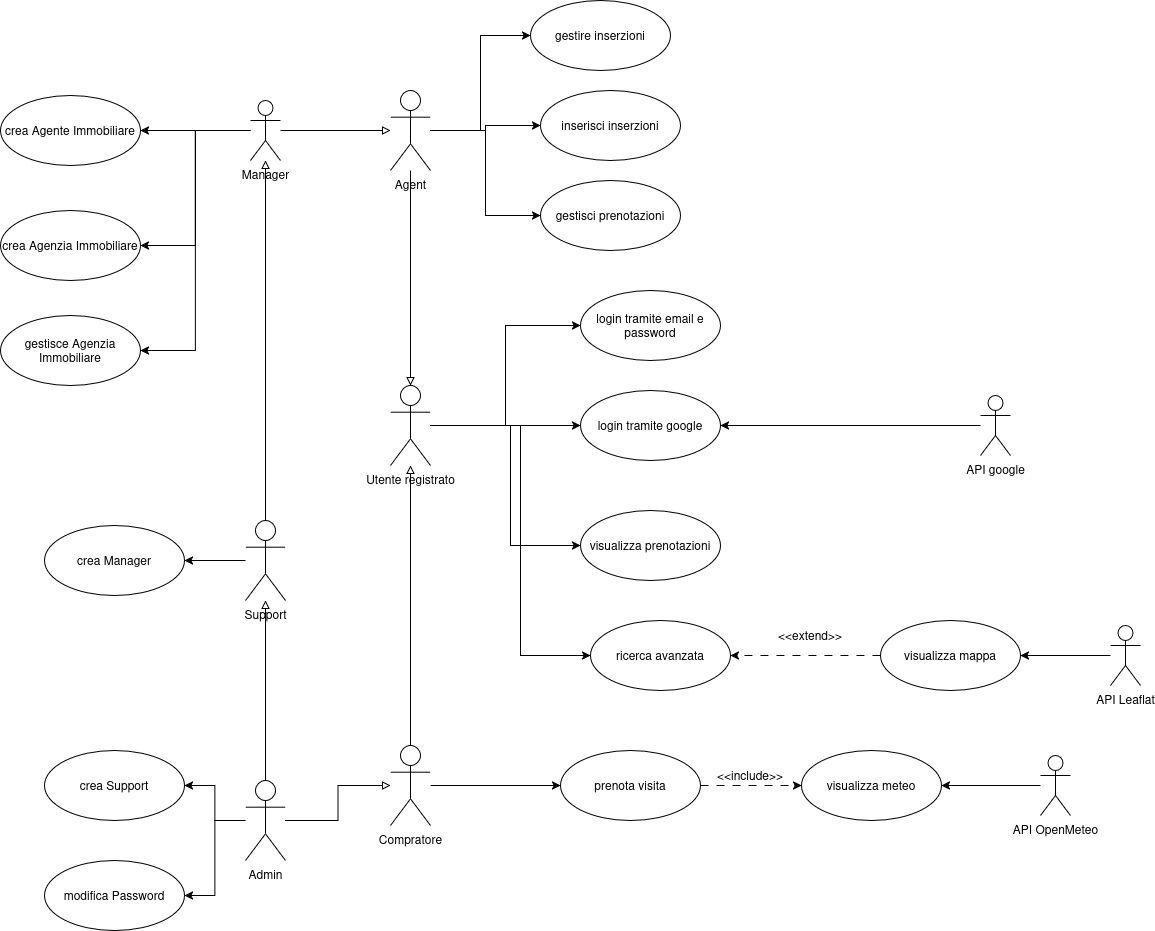

The diagram above was exported from draw.io. Its source (the exported page's mxGraphModel, read from the mxfile embedded in the PNG):
<mxGraphModel dx="1945" dy="795" grid="1" gridSize="10" guides="1" tooltips="1" connect="1" arrows="1" fold="1" page="1" pageScale="1" pageWidth="827" pageHeight="1169" math="0" shadow="0">
  <root>
    <mxCell id="0" />
    <mxCell id="1" parent="0" />
    <mxCell id="rkuuBd7U1UCIm380ps1b-8" edge="1" parent="1" source="rkuuBd7U1UCIm380ps1b-1" style="edgeStyle=orthogonalEdgeStyle;rounded=0;orthogonalLoop=1;jettySize=auto;html=1;entryX=0;entryY=0.5;entryDx=0;entryDy=0;" target="rkuuBd7U1UCIm380ps1b-9" value="">
      <mxGeometry relative="1" as="geometry">
        <mxPoint x="860" y="600.0000000000001" as="targetPoint" />
      </mxGeometry>
    </mxCell>
    <mxCell id="rkuuBd7U1UCIm380ps1b-20" edge="1" parent="1" source="rkuuBd7U1UCIm380ps1b-1" style="edgeStyle=orthogonalEdgeStyle;rounded=0;orthogonalLoop=1;jettySize=auto;html=1;" target="rkuuBd7U1UCIm380ps1b-10">
      <mxGeometry relative="1" as="geometry" />
    </mxCell>
    <mxCell id="FjMNtEYttoTV6rB2YnqT-4" edge="1" parent="1" source="rkuuBd7U1UCIm380ps1b-1" style="edgeStyle=orthogonalEdgeStyle;rounded=0;orthogonalLoop=1;jettySize=auto;html=1;entryX=0;entryY=0.5;entryDx=0;entryDy=0;" target="FjMNtEYttoTV6rB2YnqT-3">
      <mxGeometry relative="1" as="geometry">
        <Array as="points">
          <mxPoint x="880" y="615" />
          <mxPoint x="880" y="735" />
        </Array>
      </mxGeometry>
    </mxCell>
    <mxCell id="FjMNtEYttoTV6rB2YnqT-6" edge="1" parent="1" source="rkuuBd7U1UCIm380ps1b-1" style="edgeStyle=orthogonalEdgeStyle;rounded=0;orthogonalLoop=1;jettySize=auto;html=1;entryX=0;entryY=0.5;entryDx=0;entryDy=0;" target="rkuuBd7U1UCIm380ps1b-25">
      <mxGeometry relative="1" as="geometry">
        <Array as="points">
          <mxPoint x="890" y="615" />
          <mxPoint x="890" y="845" />
        </Array>
      </mxGeometry>
    </mxCell>
    <mxCell id="rkuuBd7U1UCIm380ps1b-1" parent="1" style="shape=umlActor;verticalLabelPosition=bottom;verticalAlign=top;html=1;" value="&lt;div&gt;Utente registrato&lt;/div&gt;" vertex="1">
      <mxGeometry height="80" width="40" x="760" y="575" as="geometry" />
    </mxCell>
    <mxCell id="rkuuBd7U1UCIm380ps1b-33" edge="1" parent="1" source="rkuuBd7U1UCIm380ps1b-4" style="edgeStyle=orthogonalEdgeStyle;rounded=0;orthogonalLoop=1;jettySize=auto;html=1;entryX=0;entryY=0.5;entryDx=0;entryDy=0;" target="rkuuBd7U1UCIm380ps1b-27">
      <mxGeometry relative="1" as="geometry" />
    </mxCell>
    <mxCell id="rkuuBd7U1UCIm380ps1b-34" edge="1" parent="1" source="rkuuBd7U1UCIm380ps1b-4" style="edgeStyle=orthogonalEdgeStyle;rounded=0;orthogonalLoop=1;jettySize=auto;html=1;entryX=0;entryY=0.5;entryDx=0;entryDy=0;" target="rkuuBd7U1UCIm380ps1b-32">
      <mxGeometry relative="1" as="geometry" />
    </mxCell>
    <mxCell id="FjMNtEYttoTV6rB2YnqT-24" edge="1" parent="1" source="rkuuBd7U1UCIm380ps1b-4" style="edgeStyle=orthogonalEdgeStyle;rounded=0;orthogonalLoop=1;jettySize=auto;html=1;entryX=0;entryY=0.5;entryDx=0;entryDy=0;" target="FjMNtEYttoTV6rB2YnqT-23">
      <mxGeometry relative="1" as="geometry" />
    </mxCell>
    <mxCell id="rkuuBd7U1UCIm380ps1b-4" parent="1" style="shape=umlActor;verticalLabelPosition=bottom;verticalAlign=top;html=1;" value="Agent" vertex="1">
      <mxGeometry height="80" width="40" x="760" y="280" as="geometry" />
    </mxCell>
    <mxCell id="rkuuBd7U1UCIm380ps1b-30" edge="1" parent="1" source="rkuuBd7U1UCIm380ps1b-5" style="edgeStyle=orthogonalEdgeStyle;rounded=0;orthogonalLoop=1;jettySize=auto;html=1;entryX=0;entryY=0.5;entryDx=0;entryDy=0;" target="rkuuBd7U1UCIm380ps1b-29">
      <mxGeometry relative="1" as="geometry" />
    </mxCell>
    <mxCell id="y9wXW5TYGoyDqjQD9pjA-2" edge="1" parent="1" source="rkuuBd7U1UCIm380ps1b-5" style="edgeStyle=orthogonalEdgeStyle;rounded=0;orthogonalLoop=1;jettySize=auto;html=1;endArrow=block;endFill=0;" target="rkuuBd7U1UCIm380ps1b-1">
      <mxGeometry relative="1" as="geometry" />
    </mxCell>
    <mxCell id="rkuuBd7U1UCIm380ps1b-5" parent="1" style="shape=umlActor;verticalLabelPosition=bottom;verticalAlign=top;html=1;" value="Compratore" vertex="1">
      <mxGeometry height="80" width="40" x="760" y="935" as="geometry" />
    </mxCell>
    <mxCell id="rkuuBd7U1UCIm380ps1b-147" edge="1" parent="1" source="rkuuBd7U1UCIm380ps1b-6" style="edgeStyle=orthogonalEdgeStyle;rounded=0;orthogonalLoop=1;jettySize=auto;html=1;entryX=1;entryY=0.5;entryDx=0;entryDy=0;" target="rkuuBd7U1UCIm380ps1b-36">
      <mxGeometry relative="1" as="geometry" />
    </mxCell>
    <mxCell id="FjMNtEYttoTV6rB2YnqT-1" edge="1" parent="1" source="rkuuBd7U1UCIm380ps1b-6" style="edgeStyle=orthogonalEdgeStyle;rounded=0;orthogonalLoop=1;jettySize=auto;html=1;endArrow=block;endFill=0;" target="rkuuBd7U1UCIm380ps1b-144">
      <mxGeometry relative="1" as="geometry">
        <mxPoint x="640" y="430" as="targetPoint" />
      </mxGeometry>
    </mxCell>
    <mxCell id="rkuuBd7U1UCIm380ps1b-6" parent="1" style="shape=umlActor;verticalLabelPosition=bottom;verticalAlign=top;html=1;" value="Support" vertex="1">
      <mxGeometry height="80" width="40" x="615" y="710" as="geometry" />
    </mxCell>
    <mxCell id="rkuuBd7U1UCIm380ps1b-9" parent="1" style="ellipse;whiteSpace=wrap;html=1;" value="login tramite email e password" vertex="1">
      <mxGeometry height="70" width="140" x="950" y="480" as="geometry" />
    </mxCell>
    <mxCell id="rkuuBd7U1UCIm380ps1b-10" parent="1" style="ellipse;whiteSpace=wrap;html=1;" value="login tramite google" vertex="1">
      <mxGeometry height="70" width="140" x="950" y="580" as="geometry" />
    </mxCell>
    <mxCell id="rkuuBd7U1UCIm380ps1b-13" parent="1" style="shape=umlActor;verticalLabelPosition=bottom;verticalAlign=top;html=1;" value="API google" vertex="1">
      <mxGeometry height="60" width="30" x="1350" y="585" as="geometry" />
    </mxCell>
    <mxCell id="rkuuBd7U1UCIm380ps1b-25" parent="1" style="ellipse;whiteSpace=wrap;html=1;" value="ricerca avanzata" vertex="1">
      <mxGeometry height="70" width="140" x="960" y="810" as="geometry" />
    </mxCell>
    <mxCell id="rkuuBd7U1UCIm380ps1b-27" parent="1" style="ellipse;whiteSpace=wrap;html=1;" value="inserisci inserzioni" vertex="1">
      <mxGeometry height="70" width="140" x="910" y="280" as="geometry" />
    </mxCell>
    <mxCell id="FjMNtEYttoTV6rB2YnqT-26" edge="1" parent="1" source="rkuuBd7U1UCIm380ps1b-29" style="edgeStyle=orthogonalEdgeStyle;rounded=0;orthogonalLoop=1;jettySize=auto;html=1;exitX=1;exitY=0.5;exitDx=0;exitDy=0;entryX=0;entryY=0.5;entryDx=0;entryDy=0;dashed=1;dashPattern=8 8;" target="FjMNtEYttoTV6rB2YnqT-25">
      <mxGeometry relative="1" as="geometry" />
    </mxCell>
    <mxCell id="rkuuBd7U1UCIm380ps1b-29" parent="1" style="ellipse;whiteSpace=wrap;html=1;" value="prenota visita" vertex="1">
      <mxGeometry height="70" width="140" x="930" y="940" as="geometry" />
    </mxCell>
    <mxCell id="rkuuBd7U1UCIm380ps1b-32" parent="1" style="ellipse;whiteSpace=wrap;html=1;" value="gestisci prenotazioni" vertex="1">
      <mxGeometry height="70" width="140" x="910" y="370" as="geometry" />
    </mxCell>
    <mxCell id="rkuuBd7U1UCIm380ps1b-36" parent="1" style="ellipse;whiteSpace=wrap;html=1;" value="crea Manager" vertex="1">
      <mxGeometry height="70" width="140" x="414" y="715" as="geometry" />
    </mxCell>
    <mxCell id="rkuuBd7U1UCIm380ps1b-146" edge="1" parent="1" source="rkuuBd7U1UCIm380ps1b-144" style="edgeStyle=orthogonalEdgeStyle;rounded=0;orthogonalLoop=1;jettySize=auto;html=1;" target="rkuuBd7U1UCIm380ps1b-145">
      <mxGeometry relative="1" as="geometry" />
    </mxCell>
    <mxCell id="FjMNtEYttoTV6rB2YnqT-2" edge="1" parent="1" source="rkuuBd7U1UCIm380ps1b-144" style="edgeStyle=orthogonalEdgeStyle;rounded=0;orthogonalLoop=1;jettySize=auto;html=1;endArrow=block;endFill=0;" target="rkuuBd7U1UCIm380ps1b-4">
      <mxGeometry relative="1" as="geometry" />
    </mxCell>
    <mxCell id="FjMNtEYttoTV6rB2YnqT-21" edge="1" parent="1" source="rkuuBd7U1UCIm380ps1b-144" style="edgeStyle=orthogonalEdgeStyle;rounded=0;orthogonalLoop=1;jettySize=auto;html=1;entryX=1;entryY=0.5;entryDx=0;entryDy=0;" target="FjMNtEYttoTV6rB2YnqT-19">
      <mxGeometry relative="1" as="geometry" />
    </mxCell>
    <mxCell id="FjMNtEYttoTV6rB2YnqT-22" edge="1" parent="1" source="rkuuBd7U1UCIm380ps1b-144" style="edgeStyle=orthogonalEdgeStyle;rounded=0;orthogonalLoop=1;jettySize=auto;html=1;entryX=1;entryY=0.5;entryDx=0;entryDy=0;" target="FjMNtEYttoTV6rB2YnqT-20">
      <mxGeometry relative="1" as="geometry" />
    </mxCell>
    <mxCell id="rkuuBd7U1UCIm380ps1b-144" parent="1" style="shape=umlActor;verticalLabelPosition=bottom;verticalAlign=top;html=1;" value="Manager" vertex="1">
      <mxGeometry height="60" width="30" x="620" y="290" as="geometry" />
    </mxCell>
    <mxCell id="rkuuBd7U1UCIm380ps1b-145" parent="1" style="ellipse;whiteSpace=wrap;html=1;" value="crea Agente Immobiliare" vertex="1">
      <mxGeometry height="70" width="140" x="370" y="285" as="geometry" />
    </mxCell>
    <mxCell id="rkuuBd7U1UCIm380ps1b-154" parent="1" style="ellipse;whiteSpace=wrap;html=1;" value="&lt;div&gt;modifica Password&lt;/div&gt;" vertex="1">
      <mxGeometry height="70" width="140" x="414" y="1050" as="geometry" />
    </mxCell>
    <mxCell id="y9wXW5TYGoyDqjQD9pjA-1" edge="1" parent="1" source="rkuuBd7U1UCIm380ps1b-4" style="edgeStyle=orthogonalEdgeStyle;rounded=0;orthogonalLoop=1;jettySize=auto;html=1;entryX=0.5;entryY=0;entryDx=0;entryDy=0;entryPerimeter=0;endArrow=block;endFill=0;" target="rkuuBd7U1UCIm380ps1b-1">
      <mxGeometry relative="1" as="geometry" />
    </mxCell>
    <mxCell id="y9wXW5TYGoyDqjQD9pjA-12" edge="1" parent="1" source="rkuuBd7U1UCIm380ps1b-13" style="edgeStyle=orthogonalEdgeStyle;rounded=0;orthogonalLoop=1;jettySize=auto;html=1;endArrow=classic;endFill=1;" target="rkuuBd7U1UCIm380ps1b-10">
      <mxGeometry relative="1" as="geometry">
        <mxPoint x="1215" y="685" as="targetPoint" />
      </mxGeometry>
    </mxCell>
    <mxCell id="FjMNtEYttoTV6rB2YnqT-3" parent="1" style="ellipse;whiteSpace=wrap;html=1;" value="&lt;div&gt;visualizza prenotazioni&lt;/div&gt;" vertex="1">
      <mxGeometry height="70" width="140" x="950" y="700" as="geometry" />
    </mxCell>
    <mxCell id="FjMNtEYttoTV6rB2YnqT-11" edge="1" parent="1" source="FjMNtEYttoTV6rB2YnqT-9" style="edgeStyle=orthogonalEdgeStyle;rounded=0;orthogonalLoop=1;jettySize=auto;html=1;endArrow=block;endFill=0;" target="rkuuBd7U1UCIm380ps1b-6">
      <mxGeometry relative="1" as="geometry" />
    </mxCell>
    <mxCell id="FjMNtEYttoTV6rB2YnqT-16" edge="1" parent="1" source="FjMNtEYttoTV6rB2YnqT-9" style="edgeStyle=orthogonalEdgeStyle;rounded=0;orthogonalLoop=1;jettySize=auto;html=1;entryX=1;entryY=0.5;entryDx=0;entryDy=0;" target="FjMNtEYttoTV6rB2YnqT-15">
      <mxGeometry relative="1" as="geometry" />
    </mxCell>
    <mxCell id="FjMNtEYttoTV6rB2YnqT-18" edge="1" parent="1" source="FjMNtEYttoTV6rB2YnqT-9" style="edgeStyle=orthogonalEdgeStyle;rounded=0;orthogonalLoop=1;jettySize=auto;html=1;entryX=1;entryY=0.5;entryDx=0;entryDy=0;" target="rkuuBd7U1UCIm380ps1b-154">
      <mxGeometry relative="1" as="geometry" />
    </mxCell>
    <mxCell id="FjMNtEYttoTV6rB2YnqT-34" edge="1" parent="1" source="FjMNtEYttoTV6rB2YnqT-9" style="edgeStyle=orthogonalEdgeStyle;rounded=0;orthogonalLoop=1;jettySize=auto;html=1;endArrow=block;endFill=0;" target="rkuuBd7U1UCIm380ps1b-5">
      <mxGeometry relative="1" as="geometry" />
    </mxCell>
    <mxCell id="FjMNtEYttoTV6rB2YnqT-9" parent="1" style="shape=umlActor;verticalLabelPosition=bottom;verticalAlign=top;html=1;" value="Admin" vertex="1">
      <mxGeometry height="80" width="40" x="615" y="970" as="geometry" />
    </mxCell>
    <mxCell id="FjMNtEYttoTV6rB2YnqT-15" parent="1" style="ellipse;whiteSpace=wrap;html=1;" value="&lt;div&gt;crea Support&lt;/div&gt;" vertex="1">
      <mxGeometry height="70" width="140" x="414" y="940" as="geometry" />
    </mxCell>
    <mxCell id="FjMNtEYttoTV6rB2YnqT-19" parent="1" style="ellipse;whiteSpace=wrap;html=1;" value="crea Agenzia Immobiliare" vertex="1">
      <mxGeometry height="70" width="140" x="370" y="400" as="geometry" />
    </mxCell>
    <mxCell id="FjMNtEYttoTV6rB2YnqT-20" parent="1" style="ellipse;whiteSpace=wrap;html=1;" value="gestisce Agenzia Immobiliare" vertex="1">
      <mxGeometry height="70" width="140" x="370" y="505" as="geometry" />
    </mxCell>
    <mxCell id="FjMNtEYttoTV6rB2YnqT-23" parent="1" style="ellipse;whiteSpace=wrap;html=1;" value="&lt;div&gt;gestire inserzioni&lt;/div&gt;" vertex="1">
      <mxGeometry height="70" width="140" x="900" y="190" as="geometry" />
    </mxCell>
    <mxCell id="FjMNtEYttoTV6rB2YnqT-25" parent="1" style="ellipse;whiteSpace=wrap;html=1;" value="&lt;div&gt;visualizza meteo&lt;/div&gt;" vertex="1">
      <mxGeometry height="70" width="140" x="1171" y="940" as="geometry" />
    </mxCell>
    <mxCell id="FjMNtEYttoTV6rB2YnqT-28" parent="1" style="text;html=1;whiteSpace=wrap;strokeColor=none;fillColor=none;align=center;verticalAlign=middle;rounded=0;" value="&amp;lt;&amp;lt;include&amp;gt;&amp;gt;" vertex="1">
      <mxGeometry height="30" width="60" x="1090" y="950" as="geometry" />
    </mxCell>
    <mxCell id="FjMNtEYttoTV6rB2YnqT-30" edge="1" parent="1" source="FjMNtEYttoTV6rB2YnqT-29" style="edgeStyle=orthogonalEdgeStyle;rounded=0;orthogonalLoop=1;jettySize=auto;html=1;entryX=1;entryY=0.5;entryDx=0;entryDy=0;" target="FjMNtEYttoTV6rB2YnqT-25">
      <mxGeometry relative="1" as="geometry" />
    </mxCell>
    <object label="&lt;div&gt;API OpenMeteo&lt;/div&gt;" id="FjMNtEYttoTV6rB2YnqT-29">
      <mxCell parent="1" style="shape=umlActor;verticalLabelPosition=bottom;verticalAlign=top;html=1;" vertex="1">
        <mxGeometry height="60" width="30" x="1410" y="945" as="geometry" />
      </mxCell>
    </object>
    <mxCell id="FjMNtEYttoTV6rB2YnqT-36" edge="1" parent="1" source="FjMNtEYttoTV6rB2YnqT-35" style="edgeStyle=orthogonalEdgeStyle;rounded=0;orthogonalLoop=1;jettySize=auto;html=1;dashed=1;dashPattern=8 8;" target="rkuuBd7U1UCIm380ps1b-25">
      <mxGeometry relative="1" as="geometry" />
    </mxCell>
    <mxCell id="FjMNtEYttoTV6rB2YnqT-35" parent="1" style="ellipse;whiteSpace=wrap;html=1;" value="&lt;div&gt;visualizza mappa&lt;/div&gt;" vertex="1">
      <mxGeometry height="70" width="140" x="1250" y="810" as="geometry" />
    </mxCell>
    <mxCell id="FjMNtEYttoTV6rB2YnqT-37" parent="1" style="text;html=1;whiteSpace=wrap;strokeColor=none;fillColor=none;align=center;verticalAlign=middle;rounded=0;" value="&amp;lt;&amp;lt;extend&amp;gt;&amp;gt;" vertex="1">
      <mxGeometry height="30" width="60" x="1150" y="810" as="geometry" />
    </mxCell>
    <mxCell id="FjMNtEYttoTV6rB2YnqT-39" edge="1" parent="1" source="FjMNtEYttoTV6rB2YnqT-38" style="edgeStyle=orthogonalEdgeStyle;rounded=0;orthogonalLoop=1;jettySize=auto;html=1;entryX=1;entryY=0.5;entryDx=0;entryDy=0;" target="FjMNtEYttoTV6rB2YnqT-35">
      <mxGeometry relative="1" as="geometry" />
    </mxCell>
    <object label="&lt;div&gt;API Leaflat&lt;/div&gt;" id="FjMNtEYttoTV6rB2YnqT-38">
      <mxCell parent="1" style="shape=umlActor;verticalLabelPosition=bottom;verticalAlign=top;html=1;" vertex="1">
        <mxGeometry height="60" width="30" x="1480" y="815" as="geometry" />
      </mxCell>
    </object>
  </root>
</mxGraphModel>